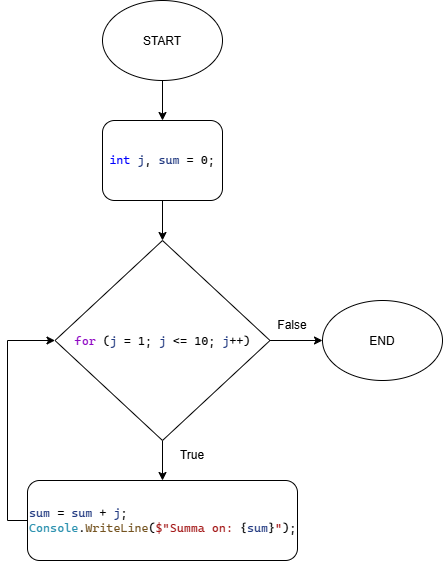

The diagram above was exported from draw.io. Its source (the exported page's mxGraphModel, read from the mxfile embedded in the PNG):
<mxGraphModel dx="743" dy="1109" grid="1" gridSize="10" guides="1" tooltips="1" connect="1" arrows="1" fold="1" page="1" pageScale="1" pageWidth="850" pageHeight="1100" math="0" shadow="0">
  <root>
    <mxCell id="0" />
    <mxCell id="1" parent="0" />
    <mxCell id="znBgZDd3Z2c3NB-PG3UT-4" edge="1" parent="1" source="znBgZDd3Z2c3NB-PG3UT-1" style="edgeStyle=orthogonalEdgeStyle;rounded=0;orthogonalLoop=1;jettySize=auto;html=1;defaultLabelBackgroundColor=page;labelPadding=0 4;" target="znBgZDd3Z2c3NB-PG3UT-3" value="">
      <mxGeometry relative="1" as="geometry" />
    </mxCell>
    <mxCell id="znBgZDd3Z2c3NB-PG3UT-1" parent="1" style="ellipse;whiteSpace=wrap;html=1;shapeInside=1;" value="START" vertex="1">
      <mxGeometry height="80" width="120" x="280" y="120" as="geometry" />
    </mxCell>
    <mxCell id="znBgZDd3Z2c3NB-PG3UT-2" parent="1" style="ellipse;whiteSpace=wrap;html=1;shapeInside=1;" value="END" vertex="1">
      <mxGeometry height="80" width="120" x="500" y="420" as="geometry" />
    </mxCell>
    <mxCell id="znBgZDd3Z2c3NB-PG3UT-6" edge="1" parent="1" source="znBgZDd3Z2c3NB-PG3UT-3" style="edgeStyle=orthogonalEdgeStyle;rounded=0;orthogonalLoop=1;jettySize=auto;html=1;defaultLabelBackgroundColor=page;labelPadding=0 4;" target="znBgZDd3Z2c3NB-PG3UT-5" value="">
      <mxGeometry relative="1" as="geometry" />
    </mxCell>
    <mxCell id="znBgZDd3Z2c3NB-PG3UT-3" parent="1" style="rounded=1;whiteSpace=wrap;html=1;roundedPerimeter=1;" value="&lt;pre style=&quot;font-family: &amp;quot;Cascadia Mono&amp;quot;; font-size: 9pt;&quot;&gt;&lt;span style=&quot;color: rgb(0, 0, 255);&quot;&gt;int&lt;/span&gt; &lt;span style=&quot;color: rgb(31, 55, 127);&quot;&gt;j&lt;/span&gt;, &lt;span style=&quot;color: rgb(31, 55, 127);&quot;&gt;sum&lt;/span&gt; = 0;&lt;/pre&gt;" vertex="1">
      <mxGeometry height="80" width="120" x="280" y="240" as="geometry" />
    </mxCell>
    <mxCell id="znBgZDd3Z2c3NB-PG3UT-8" edge="1" parent="1" source="znBgZDd3Z2c3NB-PG3UT-5" style="edgeStyle=orthogonalEdgeStyle;rounded=0;orthogonalLoop=1;jettySize=auto;html=1;defaultLabelBackgroundColor=page;labelPadding=0 4;" target="znBgZDd3Z2c3NB-PG3UT-7" value="">
      <mxGeometry relative="1" as="geometry" />
    </mxCell>
    <mxCell id="znBgZDd3Z2c3NB-PG3UT-10" edge="1" parent="1" source="znBgZDd3Z2c3NB-PG3UT-5" style="edgeStyle=orthogonalEdgeStyle;rounded=0;orthogonalLoop=1;jettySize=auto;html=1;defaultLabelBackgroundColor=page;labelPadding=0 4;" target="znBgZDd3Z2c3NB-PG3UT-2" value="">
      <mxGeometry relative="1" as="geometry" />
    </mxCell>
    <mxCell id="znBgZDd3Z2c3NB-PG3UT-5" parent="1" style="rhombus;whiteSpace=wrap;html=1;shapeInside=1;" value="&lt;pre style=&quot;font-family: &amp;quot;Cascadia Mono&amp;quot;; font-size: 9pt;&quot;&gt;&lt;span style=&quot;color: rgb(143, 8, 196);&quot;&gt;for&lt;/span&gt; (&lt;span style=&quot;color: rgb(31, 55, 127);&quot;&gt;j&lt;/span&gt; = 1; &lt;span style=&quot;color: rgb(31, 55, 127);&quot;&gt;j&lt;/span&gt; &amp;lt;= 10; &lt;span style=&quot;color: rgb(31, 55, 127);&quot;&gt;j&lt;/span&gt;++)&lt;/pre&gt;" vertex="1">
      <mxGeometry height="200" width="215" x="232.5" y="360" as="geometry" />
    </mxCell>
    <mxCell id="znBgZDd3Z2c3NB-PG3UT-9" edge="1" parent="1" source="znBgZDd3Z2c3NB-PG3UT-7" style="edgeStyle=orthogonalEdgeStyle;rounded=0;orthogonalLoop=1;jettySize=auto;html=1;entryX=0;entryY=0.5;entryDx=0;entryDy=0;defaultLabelBackgroundColor=page;labelPadding=0 4;" target="znBgZDd3Z2c3NB-PG3UT-5">
      <mxGeometry relative="1" as="geometry">
        <Array as="points">
          <mxPoint x="185" y="640" />
          <mxPoint x="185" y="460" />
        </Array>
      </mxGeometry>
    </mxCell>
    <mxCell id="znBgZDd3Z2c3NB-PG3UT-7" parent="1" style="rounded=1;whiteSpace=wrap;html=1;roundedPerimeter=1;align=left;" value="&lt;pre style=&quot;font-family: &amp;quot;Cascadia Mono&amp;quot;; font-size: 9pt;&quot;&gt;&lt;span style=&quot;color: rgb(31, 55, 127);&quot;&gt;sum&lt;/span&gt; = &lt;span style=&quot;color: rgb(31, 55, 127);&quot;&gt;sum&lt;/span&gt; + &lt;span style=&quot;color: rgb(31, 55, 127);&quot;&gt;j&lt;/span&gt;;&lt;br&gt;&lt;div style=&quot;&quot;&gt;&lt;span style=&quot;font-size: 9pt; background-color: transparent; white-space: normal; color: rgb(43, 145, 175);&quot;&gt;Console&lt;/span&gt;&lt;span style=&quot;font-size: 9pt; background-color: transparent; color: light-dark(#000000, var(--ge-light-color, #ffffff)); white-space: normal;&quot;&gt;.&lt;/span&gt;&lt;span style=&quot;font-size: 9pt; background-color: transparent; white-space: normal; color: rgb(116, 83, 31);&quot;&gt;WriteLine&lt;/span&gt;&lt;span style=&quot;font-size: 9pt; background-color: transparent; color: light-dark(#000000, var(--ge-light-color, #ffffff)); white-space: normal;&quot;&gt;(&lt;/span&gt;&lt;span style=&quot;font-size: 9pt; background-color: transparent; white-space: normal; color: rgb(163, 21, 21);&quot;&gt;$&quot;Summa on: &lt;/span&gt;&lt;span style=&quot;font-size: 9pt; background-color: transparent; color: light-dark(#000000, var(--ge-light-color, #ffffff)); white-space: normal;&quot;&gt;{&lt;/span&gt;&lt;span style=&quot;font-size: 9pt; background-color: transparent; white-space: normal; color: rgb(31, 55, 127);&quot;&gt;sum&lt;/span&gt;&lt;span style=&quot;font-size: 9pt; background-color: transparent; color: light-dark(#000000, var(--ge-light-color, #ffffff)); white-space: normal;&quot;&gt;}&lt;/span&gt;&lt;span style=&quot;font-size: 9pt; background-color: transparent; white-space: normal; color: rgb(163, 21, 21);&quot;&gt;&quot;&lt;/span&gt;&lt;span style=&quot;font-size: 9pt; background-color: transparent; color: light-dark(#000000, var(--ge-light-color, #ffffff)); white-space: normal;&quot;&gt;);&lt;/span&gt;&lt;/div&gt;&lt;/pre&gt;" vertex="1">
      <mxGeometry height="80" width="270" x="205" y="600" as="geometry" />
    </mxCell>
    <mxCell id="znBgZDd3Z2c3NB-PG3UT-11" parent="1" style="text;html=1;whiteSpace=wrap;strokeColor=none;fillColor=none;align=center;verticalAlign=middle;rounded=0;" value="True" vertex="1">
      <mxGeometry height="30" width="60" x="340" y="560" as="geometry" />
    </mxCell>
    <mxCell id="znBgZDd3Z2c3NB-PG3UT-12" parent="1" style="text;html=1;whiteSpace=wrap;strokeColor=none;fillColor=none;align=center;verticalAlign=middle;rounded=0;" value="False" vertex="1">
      <mxGeometry height="30" width="60" x="440" y="430" as="geometry" />
    </mxCell>
  </root>
</mxGraphModel>